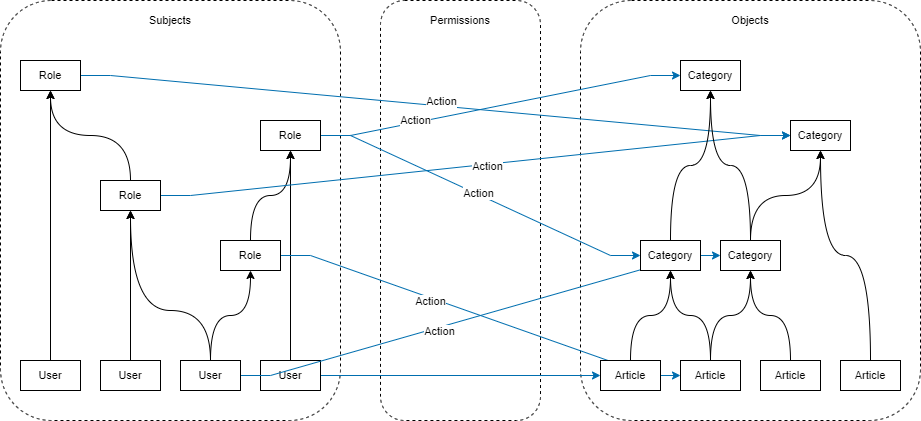

The diagram above was exported from draw.io. Its source (the exported page's mxGraphModel, read from the mxfile embedded in the PNG):
<mxGraphModel dx="2226" dy="802" grid="1" gridSize="10" guides="1" tooltips="1" connect="1" arrows="1" fold="1" page="1" pageScale="1" pageWidth="850" pageHeight="1100" math="0" shadow="0">
  <root>
    <mxCell id="0" />
    <mxCell id="1" parent="0" />
    <mxCell id="2" value="" style="rounded=1;whiteSpace=wrap;html=1;dashed=1;fontSize=11;" vertex="1" parent="1">
      <mxGeometry x="160" y="40" width="340" height="420" as="geometry" />
    </mxCell>
    <mxCell id="3" value="" style="rounded=1;whiteSpace=wrap;html=1;fontSize=11;dashed=1;" vertex="1" parent="1">
      <mxGeometry x="-420" y="40" width="340" height="420" as="geometry" />
    </mxCell>
    <mxCell id="4" value="" style="rounded=1;whiteSpace=wrap;html=1;fontSize=11;dashed=1;" vertex="1" parent="1">
      <mxGeometry x="-40" y="40" width="160" height="420" as="geometry" />
    </mxCell>
    <mxCell id="52" style="edgeStyle=orthogonalEdgeStyle;rounded=0;orthogonalLoop=1;jettySize=auto;html=1;exitX=0.5;exitY=0;exitDx=0;exitDy=0;entryX=0.5;entryY=1;entryDx=0;entryDy=0;fontSize=11;curved=1;" edge="1" parent="1" source="6" target="30">
      <mxGeometry relative="1" as="geometry" />
    </mxCell>
    <mxCell id="6" value="User" style="rounded=0;whiteSpace=wrap;html=1;fontColor=#000000;fontSize=11;" vertex="1" parent="1">
      <mxGeometry x="-400" y="400" width="60" height="30" as="geometry" />
    </mxCell>
    <mxCell id="7" style="edgeStyle=orthogonalEdgeStyle;curved=1;rounded=0;orthogonalLoop=1;jettySize=auto;html=1;exitX=0.5;exitY=0;exitDx=0;exitDy=0;entryX=0.5;entryY=1;entryDx=0;entryDy=0;fontColor=#000000;fontSize=11;" edge="1" parent="1" source="9" target="21">
      <mxGeometry relative="1" as="geometry" />
    </mxCell>
    <mxCell id="8" style="edgeStyle=orthogonalEdgeStyle;curved=1;rounded=0;orthogonalLoop=1;jettySize=auto;html=1;exitX=1;exitY=0.5;exitDx=0;exitDy=0;entryX=0;entryY=0.5;entryDx=0;entryDy=0;fillColor=#1ba1e2;strokeColor=#006EAF;fontColor=#000000;fontSize=11;" edge="1" parent="1" source="9" target="34">
      <mxGeometry relative="1" as="geometry" />
    </mxCell>
    <mxCell id="9" value="User" style="rounded=0;whiteSpace=wrap;html=1;fontColor=#000000;fontSize=11;" vertex="1" parent="1">
      <mxGeometry x="-160" y="400" width="60" height="30" as="geometry" />
    </mxCell>
    <mxCell id="10" style="edgeStyle=orthogonalEdgeStyle;curved=1;rounded=0;orthogonalLoop=1;jettySize=auto;html=1;exitX=0.5;exitY=0;exitDx=0;exitDy=0;entryX=0.5;entryY=1;entryDx=0;entryDy=0;fontColor=#000000;fontSize=11;" edge="1" parent="1" source="14" target="32">
      <mxGeometry relative="1" as="geometry">
        <Array as="points">
          <mxPoint x="-210" y="350" />
          <mxPoint x="-290" y="350" />
        </Array>
      </mxGeometry>
    </mxCell>
    <mxCell id="11" style="edgeStyle=orthogonalEdgeStyle;curved=1;rounded=0;orthogonalLoop=1;jettySize=auto;html=1;exitX=0.5;exitY=0;exitDx=0;exitDy=0;entryX=0.5;entryY=1;entryDx=0;entryDy=0;fontColor=#000000;fontSize=11;" edge="1" parent="1" source="14" target="27">
      <mxGeometry relative="1" as="geometry" />
    </mxCell>
    <mxCell id="12" style="edgeStyle=entityRelationEdgeStyle;rounded=0;orthogonalLoop=1;jettySize=auto;html=1;exitX=1;exitY=0.5;exitDx=0;exitDy=0;entryX=0;entryY=0.5;entryDx=0;entryDy=0;fillColor=#1ba1e2;strokeColor=#006EAF;fontColor=#000000;fontSize=11;" edge="1" parent="1" source="14" target="46">
      <mxGeometry relative="1" as="geometry" />
    </mxCell>
    <mxCell id="13" value="Action" style="edgeLabel;html=1;align=center;verticalAlign=middle;resizable=0;points=[];fontSize=11;fontColor=#000000;" vertex="1" connectable="0" parent="12">
      <mxGeometry x="0.1063" y="-1" relative="1" as="geometry">
        <mxPoint x="-67.64" y="21.35" as="offset" />
      </mxGeometry>
    </mxCell>
    <mxCell id="14" value="User" style="rounded=0;whiteSpace=wrap;html=1;fontColor=#000000;fontSize=11;" vertex="1" parent="1">
      <mxGeometry x="-240" y="400" width="60" height="30" as="geometry" />
    </mxCell>
    <mxCell id="15" style="edgeStyle=orthogonalEdgeStyle;curved=1;rounded=0;orthogonalLoop=1;jettySize=auto;html=1;exitX=0.5;exitY=0;exitDx=0;exitDy=0;entryX=0.5;entryY=1;entryDx=0;entryDy=0;fontColor=#000000;fontSize=11;" edge="1" parent="1" source="16" target="32">
      <mxGeometry relative="1" as="geometry" />
    </mxCell>
    <mxCell id="16" value="User" style="rounded=0;whiteSpace=wrap;html=1;fontColor=#000000;fontSize=11;" vertex="1" parent="1">
      <mxGeometry x="-320" y="400" width="60" height="30" as="geometry" />
    </mxCell>
    <mxCell id="17" style="edgeStyle=entityRelationEdgeStyle;rounded=0;orthogonalLoop=1;jettySize=auto;html=1;exitX=1;exitY=0.5;exitDx=0;exitDy=0;entryX=0;entryY=0.5;entryDx=0;entryDy=0;fillColor=#1ba1e2;strokeColor=#006EAF;fontColor=#000000;fontSize=11;" edge="1" parent="1" source="21" target="43">
      <mxGeometry relative="1" as="geometry" />
    </mxCell>
    <mxCell id="18" value="Action" style="edgeLabel;html=1;align=center;verticalAlign=middle;resizable=0;points=[];fontSize=11;fontColor=#000000;" vertex="1" connectable="0" parent="17">
      <mxGeometry x="-0.0194" y="1" relative="1" as="geometry">
        <mxPoint as="offset" />
      </mxGeometry>
    </mxCell>
    <mxCell id="19" style="edgeStyle=entityRelationEdgeStyle;rounded=0;orthogonalLoop=1;jettySize=auto;html=1;exitX=1;exitY=0.5;exitDx=0;exitDy=0;entryX=0;entryY=0.5;entryDx=0;entryDy=0;fillColor=#1ba1e2;strokeColor=#006EAF;fontColor=#000000;fontSize=11;" edge="1" parent="1" source="21" target="48">
      <mxGeometry relative="1" as="geometry" />
    </mxCell>
    <mxCell id="20" value="Action" style="edgeLabel;html=1;align=center;verticalAlign=middle;resizable=0;points=[];fontSize=11;fontColor=#000000;" vertex="1" connectable="0" parent="19">
      <mxGeometry x="0.3099" y="-1" relative="1" as="geometry">
        <mxPoint x="-141.59999999999997" y="24.85" as="offset" />
      </mxGeometry>
    </mxCell>
    <mxCell id="21" value="Role" style="rounded=0;whiteSpace=wrap;html=1;fontColor=#000000;fontSize=11;" vertex="1" parent="1">
      <mxGeometry x="-160" y="160" width="60" height="30" as="geometry" />
    </mxCell>
    <mxCell id="22" style="edgeStyle=orthogonalEdgeStyle;curved=1;rounded=0;orthogonalLoop=1;jettySize=auto;html=1;exitX=0.5;exitY=0;exitDx=0;exitDy=0;entryX=0.5;entryY=1;entryDx=0;entryDy=0;fontColor=#000000;fontSize=11;" edge="1" parent="1" source="27" target="21">
      <mxGeometry relative="1" as="geometry" />
    </mxCell>
    <mxCell id="23" style="rounded=0;orthogonalLoop=1;jettySize=auto;html=1;exitX=1;exitY=0.5;exitDx=0;exitDy=0;entryX=0;entryY=0.5;entryDx=0;entryDy=0;edgeStyle=entityRelationEdgeStyle;fillColor=#1ba1e2;strokeColor=#006EAF;fontColor=#000000;fontSize=11;" edge="1" parent="1" source="27" target="41">
      <mxGeometry relative="1" as="geometry" />
    </mxCell>
    <mxCell id="24" value="Action" style="edgeLabel;html=1;align=center;verticalAlign=middle;resizable=0;points=[];fontSize=11;fontColor=#000000;" vertex="1" connectable="0" parent="23">
      <mxGeometry x="0.3936" relative="1" as="geometry">
        <mxPoint x="-128.01" y="-42.03000000000001" as="offset" />
      </mxGeometry>
    </mxCell>
    <mxCell id="25" style="edgeStyle=entityRelationEdgeStyle;rounded=0;orthogonalLoop=1;jettySize=auto;html=1;entryX=0;entryY=0.5;entryDx=0;entryDy=0;fontSize=11;fontColor=#000000;fillColor=#1ba1e2;strokeColor=#006EAF;exitX=1;exitY=0.5;exitDx=0;exitDy=0;" edge="1" parent="1" source="32" target="47">
      <mxGeometry relative="1" as="geometry" />
    </mxCell>
    <mxCell id="26" value="Action" style="edgeLabel;html=1;align=center;verticalAlign=middle;resizable=0;points=[];fontSize=11;fontColor=#000000;" vertex="1" connectable="0" parent="25">
      <mxGeometry x="-0.3614" y="-1" relative="1" as="geometry">
        <mxPoint x="125.79" y="-12.74" as="offset" />
      </mxGeometry>
    </mxCell>
    <mxCell id="27" value="Role" style="rounded=0;whiteSpace=wrap;html=1;fontColor=#000000;fontSize=11;" vertex="1" parent="1">
      <mxGeometry x="-200" y="280" width="60" height="30" as="geometry" />
    </mxCell>
    <mxCell id="28" style="edgeStyle=entityRelationEdgeStyle;rounded=0;orthogonalLoop=1;jettySize=auto;html=1;exitX=1;exitY=0.5;exitDx=0;exitDy=0;entryX=0;entryY=0.5;entryDx=0;entryDy=0;fillColor=#1ba1e2;strokeColor=#006EAF;fontColor=#000000;fontSize=11;" edge="1" parent="1" source="30" target="47">
      <mxGeometry relative="1" as="geometry" />
    </mxCell>
    <mxCell id="29" value="Action" style="edgeLabel;html=1;align=center;verticalAlign=middle;resizable=0;points=[];fontSize=11;fontColor=#000000;" vertex="1" connectable="0" parent="28">
      <mxGeometry x="0.4533" y="-2" relative="1" as="geometry">
        <mxPoint x="-155.75" y="-21.72" as="offset" />
      </mxGeometry>
    </mxCell>
    <mxCell id="30" value="Role" style="rounded=0;whiteSpace=wrap;html=1;fontColor=#000000;fontSize=11;" vertex="1" parent="1">
      <mxGeometry x="-400" y="100" width="60" height="30" as="geometry" />
    </mxCell>
    <mxCell id="31" style="edgeStyle=orthogonalEdgeStyle;curved=1;rounded=0;orthogonalLoop=1;jettySize=auto;html=1;exitX=0.5;exitY=0;exitDx=0;exitDy=0;entryX=0.5;entryY=1;entryDx=0;entryDy=0;fontColor=#000000;fontSize=11;" edge="1" parent="1" source="32" target="30">
      <mxGeometry relative="1" as="geometry" />
    </mxCell>
    <mxCell id="32" value="Role" style="rounded=0;whiteSpace=wrap;html=1;fontColor=#000000;fontSize=11;" vertex="1" parent="1">
      <mxGeometry x="-320" y="220" width="60" height="30" as="geometry" />
    </mxCell>
    <mxCell id="33" style="edgeStyle=orthogonalEdgeStyle;curved=1;rounded=0;orthogonalLoop=1;jettySize=auto;html=1;exitX=0.5;exitY=0;exitDx=0;exitDy=0;entryX=0.5;entryY=1;entryDx=0;entryDy=0;fontColor=#000000;fontSize=11;" edge="1" parent="1" source="34" target="43">
      <mxGeometry relative="1" as="geometry" />
    </mxCell>
    <mxCell id="34" value="Article" style="rounded=0;whiteSpace=wrap;html=1;fontColor=#000000;fontSize=11;" vertex="1" parent="1">
      <mxGeometry x="180" y="400" width="60" height="30" as="geometry" />
    </mxCell>
    <mxCell id="53" style="edgeStyle=orthogonalEdgeStyle;curved=1;rounded=0;orthogonalLoop=1;jettySize=auto;html=1;exitX=0.5;exitY=0;exitDx=0;exitDy=0;entryX=0.5;entryY=1;entryDx=0;entryDy=0;fontSize=11;" edge="1" parent="1" source="36" target="47">
      <mxGeometry relative="1" as="geometry" />
    </mxCell>
    <mxCell id="36" value="Article" style="rounded=0;whiteSpace=wrap;html=1;fontColor=#000000;fontSize=11;" vertex="1" parent="1">
      <mxGeometry x="420" y="400" width="60" height="30" as="geometry" />
    </mxCell>
    <mxCell id="37" style="edgeStyle=orthogonalEdgeStyle;curved=1;rounded=0;orthogonalLoop=1;jettySize=auto;html=1;exitX=0.5;exitY=0;exitDx=0;exitDy=0;fontColor=#000000;fontSize=11;" edge="1" parent="1" source="38" target="46">
      <mxGeometry relative="1" as="geometry" />
    </mxCell>
    <mxCell id="38" value="Article" style="rounded=0;whiteSpace=wrap;html=1;fontColor=#000000;fontSize=11;" vertex="1" parent="1">
      <mxGeometry x="340" y="400" width="60" height="30" as="geometry" />
    </mxCell>
    <mxCell id="39" style="edgeStyle=orthogonalEdgeStyle;curved=1;rounded=0;orthogonalLoop=1;jettySize=auto;html=1;exitX=0.5;exitY=0;exitDx=0;exitDy=0;entryX=0.5;entryY=1;entryDx=0;entryDy=0;fontColor=#000000;fontSize=11;" edge="1" parent="1" source="41" target="43">
      <mxGeometry relative="1" as="geometry" />
    </mxCell>
    <mxCell id="40" style="edgeStyle=orthogonalEdgeStyle;curved=1;rounded=0;orthogonalLoop=1;jettySize=auto;html=1;exitX=0.5;exitY=0;exitDx=0;exitDy=0;entryX=0.5;entryY=1;entryDx=0;entryDy=0;fontColor=#000000;fontSize=11;" edge="1" parent="1" source="41" target="46">
      <mxGeometry relative="1" as="geometry" />
    </mxCell>
    <mxCell id="41" value="Article" style="rounded=0;whiteSpace=wrap;html=1;fontColor=#000000;fontSize=11;" vertex="1" parent="1">
      <mxGeometry x="260" y="400" width="60" height="30" as="geometry" />
    </mxCell>
    <mxCell id="42" style="edgeStyle=orthogonalEdgeStyle;curved=1;rounded=0;orthogonalLoop=1;jettySize=auto;html=1;exitX=0.5;exitY=0;exitDx=0;exitDy=0;entryX=0.5;entryY=1;entryDx=0;entryDy=0;fontColor=#000000;fontSize=11;" edge="1" parent="1" source="43" target="48">
      <mxGeometry relative="1" as="geometry" />
    </mxCell>
    <mxCell id="43" value="Category" style="rounded=0;whiteSpace=wrap;html=1;fontColor=#000000;fontSize=11;" vertex="1" parent="1">
      <mxGeometry x="220" y="280" width="60" height="30" as="geometry" />
    </mxCell>
    <mxCell id="44" style="edgeStyle=orthogonalEdgeStyle;curved=1;rounded=0;orthogonalLoop=1;jettySize=auto;html=1;exitX=0.5;exitY=0;exitDx=0;exitDy=0;entryX=0.5;entryY=1;entryDx=0;entryDy=0;fontColor=#000000;fontSize=11;" edge="1" parent="1" source="46" target="47">
      <mxGeometry relative="1" as="geometry" />
    </mxCell>
    <mxCell id="45" style="edgeStyle=orthogonalEdgeStyle;curved=1;rounded=0;orthogonalLoop=1;jettySize=auto;html=1;exitX=0.5;exitY=0;exitDx=0;exitDy=0;entryX=0.5;entryY=1;entryDx=0;entryDy=0;fontColor=#000000;fontSize=11;" edge="1" parent="1" source="46" target="48">
      <mxGeometry relative="1" as="geometry" />
    </mxCell>
    <mxCell id="46" value="Category" style="rounded=0;whiteSpace=wrap;html=1;fontColor=#000000;fontSize=11;" vertex="1" parent="1">
      <mxGeometry x="300" y="280" width="60" height="30" as="geometry" />
    </mxCell>
    <mxCell id="47" value="Category" style="rounded=0;whiteSpace=wrap;html=1;fontColor=#000000;fontSize=11;" vertex="1" parent="1">
      <mxGeometry x="370" y="160" width="60" height="30" as="geometry" />
    </mxCell>
    <mxCell id="48" value="Category" style="rounded=0;whiteSpace=wrap;html=1;fontColor=#000000;fontSize=11;" vertex="1" parent="1">
      <mxGeometry x="260" y="100" width="60" height="30" as="geometry" />
    </mxCell>
    <mxCell id="49" value="Permissions" style="text;html=1;strokeColor=none;fillColor=none;align=center;verticalAlign=middle;whiteSpace=wrap;rounded=0;fontSize=11;fontColor=#000000;" vertex="1" parent="1">
      <mxGeometry x="20" y="50" width="40" height="20" as="geometry" />
    </mxCell>
    <mxCell id="50" value="Subjects" style="text;html=1;strokeColor=none;fillColor=none;align=center;verticalAlign=middle;whiteSpace=wrap;rounded=0;dashed=1;fontSize=11;fontColor=#000000;" vertex="1" parent="1">
      <mxGeometry x="-270" y="50" width="40" height="20" as="geometry" />
    </mxCell>
    <mxCell id="51" value="Objects" style="text;html=1;strokeColor=none;fillColor=none;align=center;verticalAlign=middle;whiteSpace=wrap;rounded=0;dashed=1;fontSize=11;fontColor=#000000;" vertex="1" parent="1">
      <mxGeometry x="310" y="50" width="40" height="20" as="geometry" />
    </mxCell>
  </root>
</mxGraphModel>